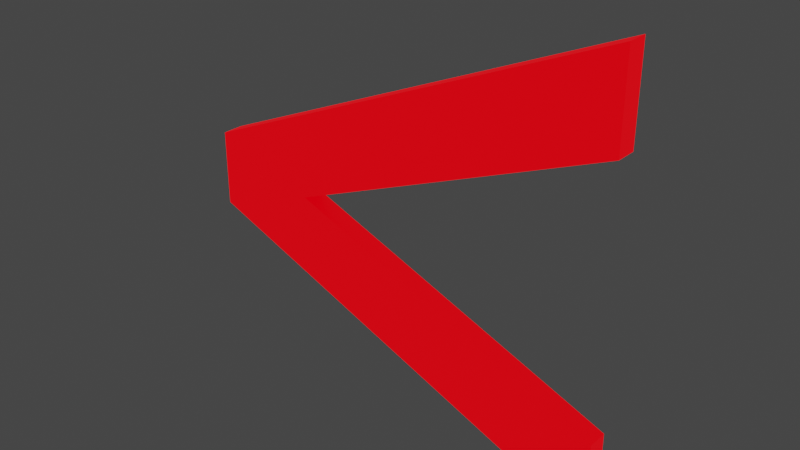 # Source: e.blend  (saved by Blender 3.5.10; exported with 4.5.12 LTS)
import bpy
from mathutils import Matrix  # noqa: F401  (used for matrix-valued properties, if any)

bpy.ops.wm.read_factory_settings(use_empty=True)
scene = bpy.context.scene
scene.name = 'Scene'

# ---- collections
col_collection = bpy.data.collections.new('Collection'); scene.collection.children.link(col_collection)

# ---- materials (node trees are filled in below, after node groups)
mat_material = bpy.data.materials.new('Material')
mat_material.use_transparent_shadow = False

# ---- material node trees
mat_material.use_nodes = True; mat_material.node_tree.nodes.clear()
_N = mat_material.node_tree.nodes; _L = mat_material.node_tree.links
n0 = _N.new('ShaderNodeBsdfPrincipled'); n0.name = 'Principled BSDF'; n0.location = (10, 300)
n0.distribution = 'GGX'
n0.subsurface_method = 'RANDOM_WALK_SKIN'
n0.inputs[0].default_value = (0.0, 0.0, 0.0, 1.0)
n0.inputs[3].default_value = 1.45
n0.inputs[27].default_value = (1.0, 0.0, 0.004468, 1.0)
n0.inputs[28].default_value = 1.0
n1 = _N.new('ShaderNodeOutputMaterial'); n1.name = 'Material Output'; n1.location = (300, 300)
_L.new(n0.outputs[0], n1.inputs[0])
n1.is_active_output = True

# ---- world
world_world = bpy.data.worlds.new('World'); scene.world = world_world
world_world.use_nodes = True; world_world.node_tree.nodes.clear()
_N = world_world.node_tree.nodes; _L = world_world.node_tree.links
n0 = _N.new('ShaderNodeOutputWorld'); n0.name = 'World Output'; n0.location = (300, 300)
n1 = _N.new('ShaderNodeBackground'); n1.name = 'Background'; n1.location = (10, 300)
n1.inputs[0].default_value = (0.05088, 0.05088, 0.05088, 1.0)
_L.new(n1.outputs[0], n0.inputs[0])
n0.is_active_output = True
world_world.color = (0.05088, 0.05088, 0.05088)
world_world.use_sun_shadow = False
world_world.sun_shadow_jitter_overblur = 0.0

# ---- meshes
me_a_021 = bpy.data.meshes.new('a.021')
me_a_021.from_pydata([(-0.3109, -0.04591, 0.0125), (-0.3109, 0.04444, 0.0125), (-0.1836, -0.0007334, 0.0125), (0.2014, -0.1547, 0.0125), (0.2014, -0.2564, 0.0125), (0.2014, 0.1533, 0.0125), (0.2014, 0.26, 0.0125), (-0.3109, -0.04591, -0.0125), (-0.3109, 0.04444, -0.0125), (-0.1836, -0.0007334, -0.0125), (0.2014, -0.1547, -0.0125), (0.2014, -0.2564, -0.0125), (0.2014, 0.1533, -0.0125), (0.2014, 0.26, -0.0125)], [], [(0, 1, 2), (0, 2, 3), (4, 0, 3), (1, 5, 2), (1, 6, 5), (7, 9, 8), (7, 10, 9), (11, 10, 7), (8, 9, 12), (8, 12, 13), (1, 0, 7, 8), (5, 6, 13, 12), (2, 5, 12, 9), (3, 2, 9, 10), (0, 4, 11, 7), (6, 1, 8, 13), (4, 3, 10, 11)])
_uv = me_a_021.uv_layers.new(name='UVMap')
_uv.uv.foreach_set('vector', [0.0, 0.0, 0.1667, 0.0, 0.6667, 0.0, 0.0, 0.0, 0.6667, 0.0, 0.8333, 0.0, 1.0, 0.0, 0.0, 0.0, 0.8333, 0.0, 0.1667, 0.0, 0.5, 0.0, 0.6667, 0.0, 0.1667, 0.0, 0.3333, 0.0, 0.5, 0.0, 0.0, 0.0, 0.6667, 0.0, 0.1667, 0.0, 0.0, 0.0, 0.8333, 0.0, 0.6667, 0.0, 1.0, 0.0, 0.8333, 0.0, 0.0, 0.0, 0.1667, 0.0, 0.6667, 0.0, 0.5, 0.0, 0.1667, 0.0, 0.5, 0.0, 0.3333, 0.0, 0.1667, 0.0, 0.0, 0.0, 0.0, 0.0, 0.1667, 0.0, 0.5, 0.0, 0.3333, 0.0, 0.3333, 0.0, 0.5, 0.0, 0.6667, 0.0, 0.5, 0.0, 0.5, 0.0, 0.6667, 0.0, 0.8333, 0.0, 0.6667, 0.0, 0.6667, 0.0, 0.8333, 0.0, 0.0, 0.0, 1.0, 0.0, 1.0, 0.0, 0.0, 0.0, 0.3333, 0.0, 0.1667, 0.0, 0.1667, 0.0, 0.3333, 0.0, 1.0, 0.0, 0.8333, 0.0, 0.8333, 0.0, 1.0, 0.0])
me_a_021.materials.append(mat_material)
me_a_021.auto_texspace = False
me_a_021.update()

# ---- objects
ob_e = bpy.data.objects.new('e', me_a_021)

# ---- transforms, parenting, visibility, modifiers, constraints
ob_e.location = (0.0, 0.0, 0.0)
ob_e.rotation_euler = (1.571, -0.0, 0.0)

# ---- collection membership
col_collection.objects.link(ob_e)

# ---- scene / render settings (as saved in the file)
scene.frame_start = 1; scene.frame_end = 250; scene.frame_set(1)
scene.render.engine = 'BLENDER_EEVEE_NEXT'
scene.cycles.sampling_pattern = 'TABULATED_SOBOL'
scene.view_settings.view_transform = 'Filmic'
bpy.context.view_layer.update()

# ---- added for rendering (the .blend has no active camera): camera
cam_auto = bpy.data.cameras.new('AutoCamera')
cam_auto.lens = 50.0
cam_auto.sensor_width = 36.0
cam_auto.clip_end = 1000.0
ob_auto_camera = bpy.data.objects.new('AutoCamera', cam_auto)
scene.collection.objects.link(ob_auto_camera)
ob_auto_camera.location = (0.618661, -0.808132, 0.540588)
ob_auto_camera.rotation_euler = (1.09748, -7.21219e-08, 0.694738)
scene.camera = ob_auto_camera
bpy.context.view_layer.update()
